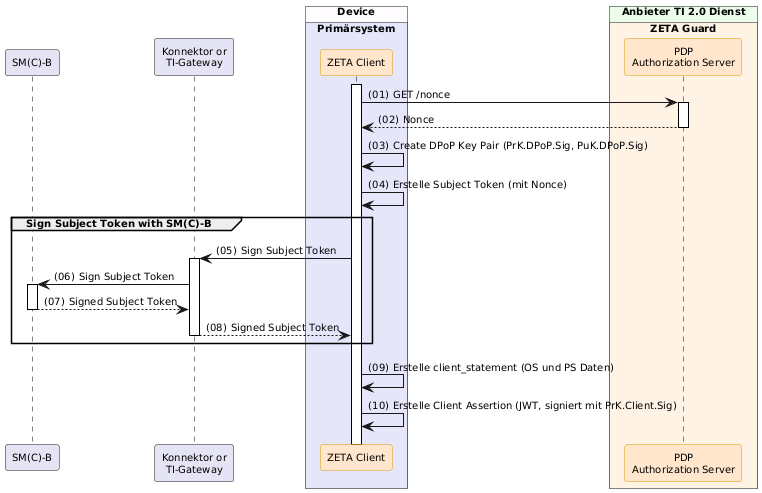

The diagram above was rendered by PlantUML. Its source (embedded in the PNG):
@startuml "Abb-ZETA-Vorbereitung-Token-Exchange-SW-Att"

!include ../puml-layout.txt


' title Obtain Attestation Evidence

!pragma teoz true

participant SMB as "SM(C)-B" LEI_COMPONENT_COLOR
participant Konnektor as "Konnektor or\nTI-Gateway" LEI_COMPONENT_COLOR
box "Device" DEVICE_COLOR
  box "Primärsystem" PRIMAERSYSTEM_COLOR
    participant Client as "ZETA Client" <<zeta>>
  end box
end box

box "Anbieter TI 2.0 Dienst" PROVIDER_COLOR
  box "ZETA Guard" ZETA_GUARD_COLOR
    participant AuthS as "PDP\nAuthorization Server" <<zeta>>
  end box
end box


Client++
Client -> AuthS ++ : GET /nonce
AuthS --> Client -- : Nonce

Client -> Client : Create DPoP Key Pair (PrK.DPoP.Sig, PuK.DPoP.Sig)
Client -> Client: Erstelle Subject Token (mit Nonce)
group Sign Subject Token with SM(C)-B
    Client -> Konnektor ++: Sign Subject Token
    Konnektor -> SMB ++ : Sign Subject Token
    SMB --> Konnektor -- : Signed Subject Token
    Konnektor --> Client -- : Signed Subject Token
end
Client -> Client: Erstelle client_statement (OS und PS Daten)
Client -> Client: Erstelle Client Assertion (JWT, signiert mit PrK.Client.Sig)

@enduml